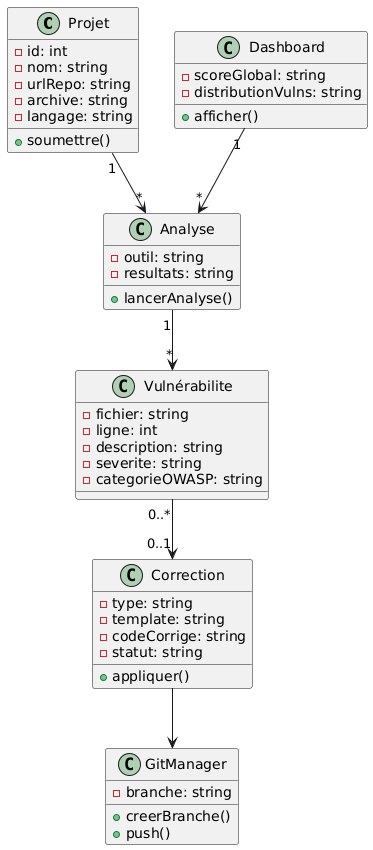

The diagram above was rendered by PlantUML. Its source (embedded in the PNG):
@startuml
class Projet {
    -id: int
    -nom: string
    -urlRepo: string
    -archive: string
    -langage: string
    +soumettre()
}

class Analyse {
    -outil: string
    -resultats: string
    +lancerAnalyse()
}

class Vulnérabilite {
    -fichier: string
    -ligne: int
    -description: string
    -severite: string
    -categorieOWASP: string
}

class Correction {
    -type: string
    -template: string
    -codeCorrige: string
    -statut: string
    +appliquer()
}

class Dashboard {
    -scoreGlobal: string
    -distributionVulns: string
    +afficher()
}

class GitManager {
    -branche: string
    +creerBranche()
    +push()
}

Projet "1" --> "*" Analyse
Analyse "1" --> "*" Vulnérabilite
Vulnérabilite "0..*" --> "0..1" Correction
Dashboard "1" --> "*" Analyse
Correction --> GitManager
@enduml